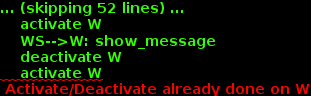

The diagram above was rendered by PlantUML. Its source (embedded in the PNG):
@startuml

    participant "Man JS" as M
    participant "Woman JS" as W
    participant "Django server" as SS
    participant "Tornado websocket server" as WS

    activate M
    M --> SS: invite (opponent_id, owner_id)
    note left: RoomCtrl.scope.invite()
    deactivate M

    activate SS
    SS --> SS: add to contact
    note left: djapp.views.room.invite



    activate WS
    SS-->WS: update_contact
    note right: ws.processor
    activate M
    WS-->M: update_contact
    note left: ContactCtrl.scope.update()
    deactivate M
    deactivate WS

    SS --> SS: check accessebility
    SS --> SS: get_room_or_create


    activate WS
    SS --> WS: put_me_in_room (room_id)

    activate M
    WS-->M: put_me_in_room
    deactivate SS
    note left: RoomCtrl.scope.put_me_in_room(room_id)
    deactivate M
    deactivate WS



    M-->SS: save_message
    activate SS
    note left: RoomCtrl.scope.send_message()
    SS-->WS: show_message
    deactivate SS
    activate WS
    activate M
    WS-->M: show_message
    deactivate M
    activate W
    WS-->W: show_message
    deactivate W
    activate W
    WS-->W: update_contact
    deactivate W
    deactivate WS






    legend left
      <b>JS</b> javascript angularJS application
      <b>SS</b> signal server
      <b>WS</b> websocket server
    endlegend

@enduml